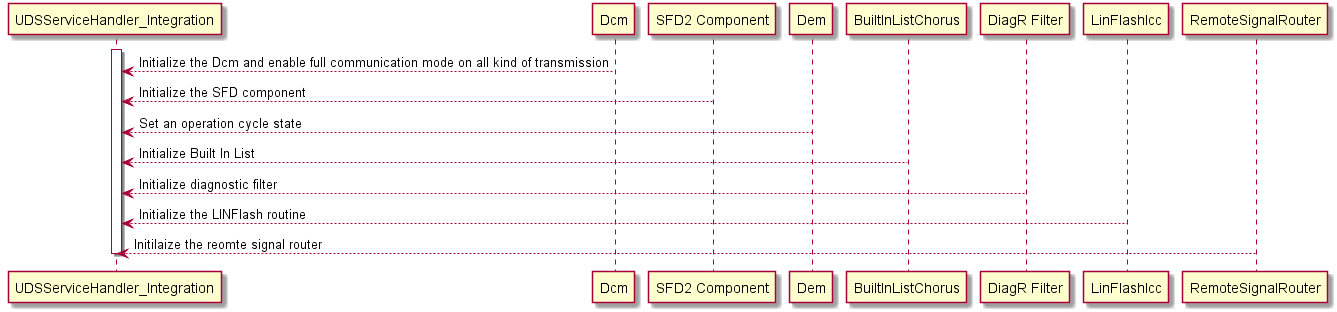

The diagram above was rendered by PlantUML. Its source (embedded in the PNG):
@startuml UDSServiceHandler_Integration_Dynamic_Behavior_RequestState.png
  participant "UDSServiceHandler_Integration" as UDS
  participant "Dcm" as Dcm
  participant "SFD2 Component" as SFD2
  participant "Dem" as Dem
  participant "BuiltInListChorus" as BIL
  participant "DiagR Filter" as DiagR
  participant "LinFlashIcc" as LIN
  participant "RemoteSignalRouter" as RSR


  activate UDS
  Dcm --> UDS: Initialize the Dcm and enable full communication mode on all kind of transmission
  SFD2 -->UDS: Initialize the SFD component
  Dem --> UDS: Set an operation cycle state
  BIL --> UDS: Initialize Built In List
  DiagR --> UDS: Initialize diagnostic filter
  LIN --> UDS:Initialize the LINFlash routine
  RSR -->UDS: Initilaize the reomte signal router

  deactivate UDS
  @enduml